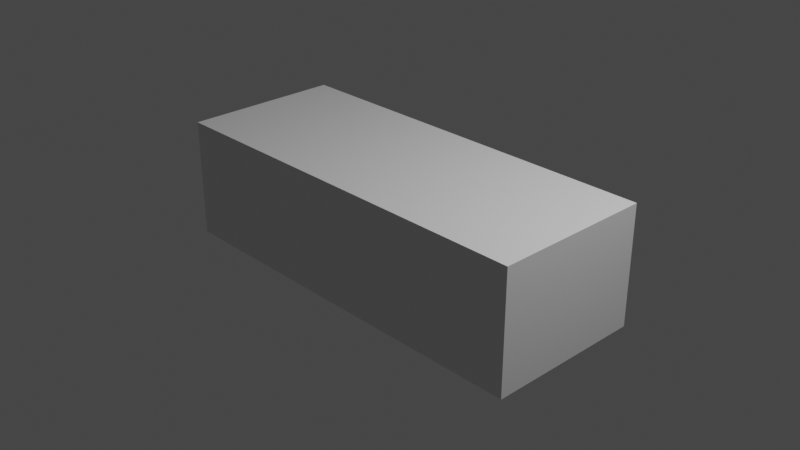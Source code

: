 # Source: Celica.blend  (saved by Blender 3.2.14; exported with 4.5.12 LTS)
import bpy
from mathutils import Matrix  # noqa: F401  (used for matrix-valued properties, if any)

bpy.ops.wm.read_factory_settings(use_empty=True)
scene = bpy.context.scene
scene.name = 'Scene'

# ---- collections
col_collection = bpy.data.collections.new('Collection'); scene.collection.children.link(col_collection)
col_physicalref = bpy.data.collections.new('PhysicalRef'); col_collection.children.link(col_physicalref)
col_bgref = bpy.data.collections.new('BgRef'); col_collection.children.link(col_bgref)
col_other = bpy.data.collections.new('Other'); col_collection.children.link(col_other)
col_car = bpy.data.collections.new('Car'); col_collection.children.link(col_car)

# ---- materials (node trees are filled in below, after node groups)
mat_material = bpy.data.materials.new('Material')
mat_material.alpha_threshold = 0.0
mat_material.use_transparent_shadow = False
mat_material.line_color = (0.0, 0.0, 0.0, 1.0)

# ---- material node trees
mat_material.use_nodes = True; mat_material.node_tree.nodes.clear()
_N = mat_material.node_tree.nodes; _L = mat_material.node_tree.links
n0 = _N.new('ShaderNodeOutputMaterial'); n0.name = 'Material Output'; n0.location = (300, 300)
n1 = _N.new('ShaderNodeBsdfPrincipled'); n1.name = 'Principled BSDF'; n1.location = (10, 300)
n1.distribution = 'GGX'
n1.subsurface_method = 'RANDOM_WALK_SKIN'
n1.inputs[2].default_value = 0.4
n1.inputs[3].default_value = 1.45
n1.inputs[27].default_value = (0.0, 0.0, 0.0, 1.0)
n1.inputs[28].default_value = 1.0
_L.new(n1.outputs[0], n0.inputs[0])
n0.is_active_output = True

# ---- world
world_world = bpy.data.worlds.new('World'); scene.world = world_world
world_world.use_nodes = True; world_world.node_tree.nodes.clear()
_N = world_world.node_tree.nodes; _L = world_world.node_tree.links
n0 = _N.new('ShaderNodeOutputWorld'); n0.name = 'World Output'; n0.location = (300, 300)
n1 = _N.new('ShaderNodeBackground'); n1.name = 'Background'; n1.location = (10, 300)
n1.inputs[0].default_value = (0.05088, 0.05088, 0.05088, 1.0)
_L.new(n1.outputs[0], n0.inputs[0])
n0.is_active_output = True
world_world.color = (0.05088, 0.05088, 0.05088)
world_world.use_sun_shadow = False
world_world.sun_shadow_jitter_overblur = 0.0

# ---- cameras
cam_camera = bpy.data.cameras.new('Camera')
cam_camera.clip_end = 100.0
cam_camera.ortho_scale = 7.314

# ---- lights
light_light = bpy.data.lights.new('Light', 'POINT')
light_light.transmission_factor = 0.0
light_light.energy = 1000.0
light_light.shadow_soft_size = 0.1
light_light.shadow_maximum_resolution = 0.006
light_light.use_absolute_resolution = True

# ---- meshes
me_cube = bpy.data.meshes.new('Cube')
me_cube.from_pydata([(1.0, 1.0, 1.0), (1.0, 1.0, -1.0), (1.0, -1.0, 1.0), (1.0, -1.0, -1.0), (-1.0, 1.0, 1.0), (-1.0, 1.0, -1.0), (-1.0, -1.0, 1.0), (-1.0, -1.0, -1.0)], [], [(0, 4, 6, 2), (3, 2, 6, 7), (7, 6, 4, 5), (5, 1, 3, 7), (1, 0, 2, 3), (5, 4, 0, 1)])
_uv = me_cube.uv_layers.new(name='UVMap')
_uv.uv.foreach_set('vector', [0.625, 0.5, 0.875, 0.5, 0.875, 0.75, 0.625, 0.75, 0.375, 0.75, 0.625, 0.75, 0.625, 1.0, 0.375, 1.0, 0.375, 0.0, 0.625, 0.0, 0.625, 0.25, 0.375, 0.25, 0.125, 0.5, 0.375, 0.5, 0.375, 0.75, 0.125, 0.75, 0.375, 0.5, 0.625, 0.5, 0.625, 0.75, 0.375, 0.75, 0.375, 0.25, 0.625, 0.25, 0.625, 0.5, 0.375, 0.5])
me_cube.materials.append(mat_material)
me_cube.use_mirror_vertex_groups = False
me_cube.update()

# ---- objects
ob_rsideref = bpy.data.objects.new('RsideRef', None)
ob_lsideref = bpy.data.objects.new('LSideRef', None)
ob_frontref = bpy.data.objects.new('FrontRef', None)
ob_backref = bpy.data.objects.new('BackRef', None)
ob_topref = bpy.data.objects.new('TopRef', None)
ob_backrefbg = bpy.data.objects.new('BackRefBg', None)
ob_frontrefbg = bpy.data.objects.new('FrontRefBg', None)
ob_lsiderefbg = bpy.data.objects.new('LSideRefBg', None)
ob_rsiderefbg = bpy.data.objects.new('RSideRefBg', None)
ob_toprefbg = bpy.data.objects.new('TopRefBg', None)
ob_camera = bpy.data.objects.new('Camera', cam_camera)
ob_light = bpy.data.objects.new('Light', light_light)
ob_cube = bpy.data.objects.new('Cube', me_cube)

# ---- transforms, parenting, visibility, modifiers, constraints
ob_rsideref.location = (0.0, 2.0, 0.0)
ob_rsideref.rotation_euler = (1.571, -0.0, -0.0)
ob_rsideref.empty_display_type = 'IMAGE'
ob_rsideref.empty_display_size = 4.42
ob_lsideref.location = (0.0, -2.0, 0.0)
ob_lsideref.rotation_euler = (1.571, 0.0, 3.142)
ob_lsideref.empty_display_type = 'IMAGE'
ob_lsideref.empty_display_size = 4.42
ob_frontref.location = (-3.0, 0.0, 0.0)
ob_frontref.rotation_euler = (1.571, -0.0, 1.571)
ob_frontref.empty_display_type = 'IMAGE'
ob_frontref.empty_display_size = 1.95
ob_backref.location = (3.0, 0.0, 0.0)
ob_backref.rotation_euler = (1.571, -0.0, -1.571)
ob_backref.empty_display_type = 'IMAGE'
ob_backref.empty_display_size = 1.95
ob_topref.location = (0.0, 0.0, 0.0)
ob_topref.rotation_euler = (0.0, -0.0, 3.142)
ob_topref.empty_display_type = 'IMAGE'
ob_topref.empty_display_size = 4.42
ob_backrefbg.location = (3.0, 0.0, 0.0)
ob_backrefbg.rotation_euler = (1.571, -0.0, -1.571)
ob_backrefbg.empty_display_type = 'IMAGE'
ob_backrefbg.empty_display_size = 1.95
ob_backrefbg.empty_image_depth = 'BACK'
ob_backrefbg.show_empty_image_perspective = False
ob_backrefbg.empty_image_side = 'FRONT'
ob_frontrefbg.location = (-3.0, 0.0, 0.0)
ob_frontrefbg.rotation_euler = (1.571, -0.0, 1.571)
ob_frontrefbg.empty_display_type = 'IMAGE'
ob_frontrefbg.empty_display_size = 1.95
ob_frontrefbg.empty_image_depth = 'BACK'
ob_frontrefbg.show_empty_image_perspective = False
ob_frontrefbg.empty_image_side = 'FRONT'
ob_lsiderefbg.location = (0.0, -2.0, 0.0)
ob_lsiderefbg.rotation_euler = (1.571, 0.0, 3.142)
ob_lsiderefbg.empty_display_type = 'IMAGE'
ob_lsiderefbg.empty_display_size = 4.42
ob_lsiderefbg.empty_image_depth = 'BACK'
ob_lsiderefbg.show_empty_image_perspective = False
ob_lsiderefbg.empty_image_side = 'FRONT'
ob_rsiderefbg.location = (0.0, 2.0, 0.0)
ob_rsiderefbg.rotation_euler = (1.571, -0.0, -0.0)
ob_rsiderefbg.empty_display_type = 'IMAGE'
ob_rsiderefbg.empty_display_size = 4.42
ob_rsiderefbg.empty_image_depth = 'BACK'
ob_rsiderefbg.show_empty_image_perspective = False
ob_rsiderefbg.empty_image_side = 'FRONT'
ob_toprefbg.location = (0.0, 0.0, -1.5)
ob_toprefbg.rotation_euler = (0.0, -0.0, 3.142)
ob_toprefbg.empty_display_type = 'IMAGE'
ob_toprefbg.empty_display_size = 4.42
ob_toprefbg.empty_image_depth = 'BACK'
ob_toprefbg.show_empty_image_perspective = False
ob_toprefbg.empty_image_side = 'FRONT'
ob_camera.location = (7.359, -6.926, 4.958)
ob_camera.rotation_euler = (1.109, 0.0, 0.8149)
ob_camera.lock_rotations_4d = False
ob_camera.empty_display_type = 'ARROWS'
ob_camera.color = (0.0, 0.0, 0.0, 0.0)
ob_camera.display_type = 'WIRE'
ob_camera.lineart.crease_threshold = 0.0
ob_light.location = (4.076, 1.005, 5.904)
ob_light.rotation_euler = (0.6503, 0.05522, 1.866)
ob_light.lock_rotations_4d = False
ob_light.empty_display_type = 'ARROWS'
ob_light.color = (0.0, 0.0, 0.0, 0.0)
ob_light.lineart.crease_threshold = 0.0
ob_cube.location = (0.0, 1.172e-07, 0.0)
ob_cube.scale = (2.21, 0.875, 0.6525)
ob_cube.lock_rotations_4d = False
ob_cube.empty_display_type = 'ARROWS'
ob_cube.lineart.crease_threshold = 0.0

# ---- collection membership
col_physicalref.objects.link(ob_rsideref)
col_physicalref.objects.link(ob_lsideref)
col_physicalref.objects.link(ob_frontref)
col_physicalref.objects.link(ob_backref)
col_physicalref.objects.link(ob_topref)
col_bgref.objects.link(ob_backrefbg)
col_bgref.objects.link(ob_frontrefbg)
col_bgref.objects.link(ob_lsiderefbg)
col_bgref.objects.link(ob_rsiderefbg)
col_bgref.objects.link(ob_toprefbg)
col_other.objects.link(ob_camera)
col_other.objects.link(ob_light)
col_car.objects.link(ob_cube)

# ---- scene / render settings (as saved in the file)
scene.camera = ob_camera
scene.frame_start = 1; scene.frame_end = 250; scene.frame_set(1)
scene.render.engine = 'BLENDER_EEVEE_NEXT'
scene.cycles.sampling_pattern = 'TABULATED_SOBOL'
scene.cycles.use_light_tree = False
scene.view_settings.view_transform = 'Filmic'
bpy.context.view_layer.update()
